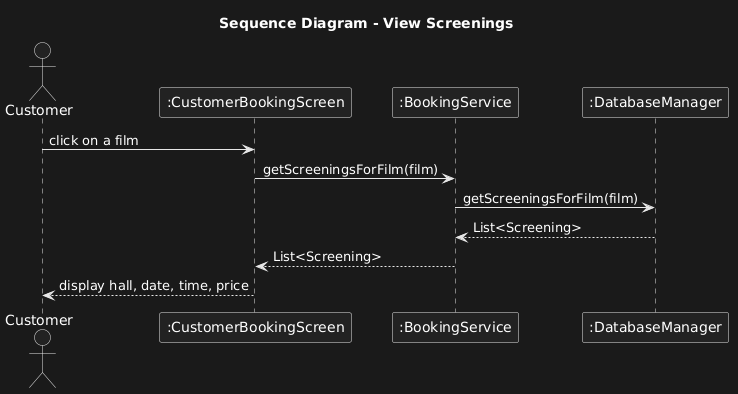

The diagram above was rendered by PlantUML. Its source (embedded in the PNG):
@startuml
title Sequence Diagram - View Screenings

actor Customer
participant ":CustomerBookingScreen" as UI
participant ":BookingService" as BS
participant ":DatabaseManager" as DB

Customer -> UI : click on a film
UI -> BS : getScreeningsForFilm(film)
BS -> DB : getScreeningsForFilm(film)
DB --> BS : List<Screening>
BS --> UI : List<Screening>
UI --> Customer : display hall, date, time, price
@enduml